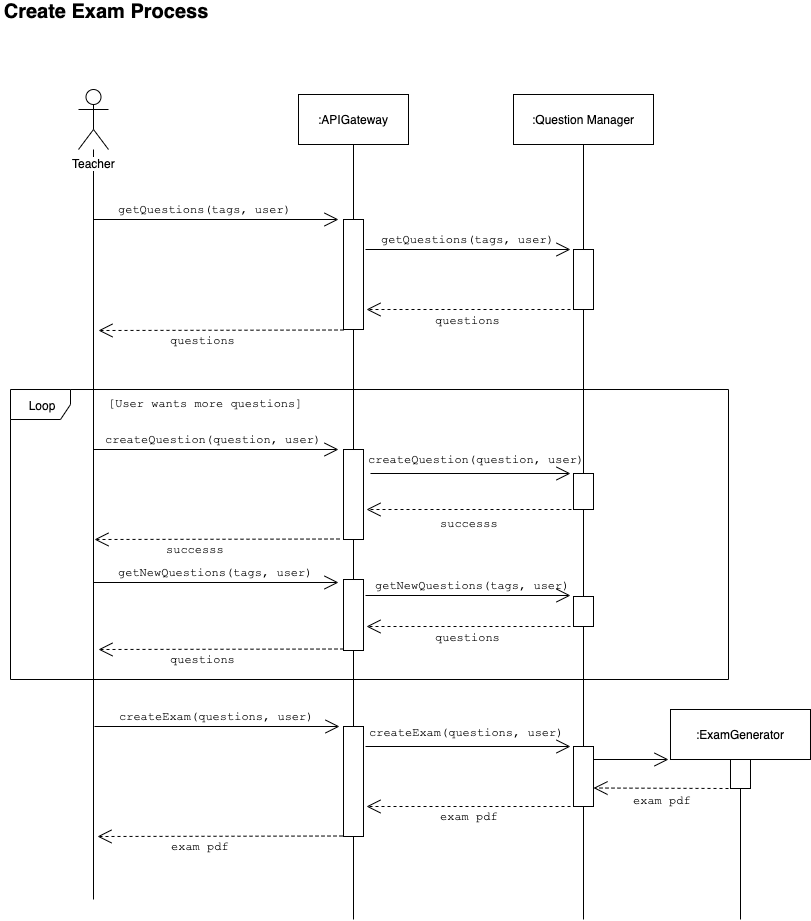

The diagram above was exported from draw.io. Its source (the exported page's mxGraphModel, read from the mxfile embedded in the PNG):
<mxGraphModel dx="1186" dy="796" grid="1" gridSize="10" guides="1" tooltips="1" connect="1" arrows="1" fold="1" page="1" pageScale="1" pageWidth="1654" pageHeight="1169" math="0" shadow="0">
  <root>
    <mxCell id="0" />
    <mxCell id="1" parent="0" />
    <mxCell id="knzY7bHpMFMLSTQLkmV0-5" style="edgeStyle=orthogonalEdgeStyle;rounded=0;orthogonalLoop=1;jettySize=auto;html=1;endArrow=none;endFill=0;" parent="1" source="knzY7bHpMFMLSTQLkmV0-1" edge="1">
      <mxGeometry relative="1" as="geometry">
        <mxPoint x="125" y="940" as="targetPoint" />
      </mxGeometry>
    </mxCell>
    <mxCell id="knzY7bHpMFMLSTQLkmV0-1" value="Teacher" style="shape=umlActor;verticalLabelPosition=bottom;labelBackgroundColor=#ffffff;verticalAlign=top;html=1;" parent="1" vertex="1">
      <mxGeometry x="110" y="130" width="30" height="60" as="geometry" />
    </mxCell>
    <mxCell id="knzY7bHpMFMLSTQLkmV0-7" value="" style="endArrow=open;endFill=1;endSize=12;html=1;" parent="1" edge="1">
      <mxGeometry width="160" relative="1" as="geometry">
        <mxPoint x="125" y="260" as="sourcePoint" />
        <mxPoint x="370" y="260" as="targetPoint" />
      </mxGeometry>
    </mxCell>
    <mxCell id="knzY7bHpMFMLSTQLkmV0-8" value="&lt;font face=&quot;Courier New&quot;&gt;getQuestions(tags, user)&lt;/font&gt;" style="text;html=1;resizable=0;points=[];autosize=1;align=left;verticalAlign=top;spacingTop=-4;" parent="1" vertex="1">
      <mxGeometry x="148" y="240" width="190" height="20" as="geometry" />
    </mxCell>
    <mxCell id="knzY7bHpMFMLSTQLkmV0-11" style="edgeStyle=orthogonalEdgeStyle;rounded=0;orthogonalLoop=1;jettySize=auto;html=1;exitX=0.5;exitY=1;exitDx=0;exitDy=0;entryX=0.5;entryY=0;entryDx=0;entryDy=0;endArrow=none;endFill=0;" parent="1" source="knzY7bHpMFMLSTQLkmV0-9" target="knzY7bHpMFMLSTQLkmV0-10" edge="1">
      <mxGeometry relative="1" as="geometry" />
    </mxCell>
    <mxCell id="knzY7bHpMFMLSTQLkmV0-9" value=":APIGateway" style="html=1;" parent="1" vertex="1">
      <mxGeometry x="330" y="135" width="110" height="50" as="geometry" />
    </mxCell>
    <mxCell id="knzY7bHpMFMLSTQLkmV0-10" value="" style="rounded=0;whiteSpace=wrap;html=1;" parent="1" vertex="1">
      <mxGeometry x="375" y="260" width="20" height="110" as="geometry" />
    </mxCell>
    <mxCell id="knzY7bHpMFMLSTQLkmV0-12" value="" style="endArrow=open;endFill=1;endSize=12;html=1;" parent="1" edge="1">
      <mxGeometry width="160" relative="1" as="geometry">
        <mxPoint x="397" y="290" as="sourcePoint" />
        <mxPoint x="602" y="290" as="targetPoint" />
      </mxGeometry>
    </mxCell>
    <mxCell id="knzY7bHpMFMLSTQLkmV0-16" style="edgeStyle=orthogonalEdgeStyle;rounded=0;orthogonalLoop=1;jettySize=auto;html=1;exitX=0.5;exitY=1;exitDx=0;exitDy=0;entryX=0.5;entryY=0;entryDx=0;entryDy=0;endArrow=none;endFill=0;" parent="1" source="knzY7bHpMFMLSTQLkmV0-13" target="knzY7bHpMFMLSTQLkmV0-14" edge="1">
      <mxGeometry relative="1" as="geometry" />
    </mxCell>
    <mxCell id="knzY7bHpMFMLSTQLkmV0-13" value=":Question Manager" style="html=1;" parent="1" vertex="1">
      <mxGeometry x="545" y="135" width="140" height="50" as="geometry" />
    </mxCell>
    <mxCell id="knzY7bHpMFMLSTQLkmV0-14" value="" style="rounded=0;whiteSpace=wrap;html=1;" parent="1" vertex="1">
      <mxGeometry x="605" y="290" width="20" height="60" as="geometry" />
    </mxCell>
    <mxCell id="knzY7bHpMFMLSTQLkmV0-15" value="" style="endArrow=open;endFill=1;endSize=12;html=1;dashed=1;" parent="1" edge="1">
      <mxGeometry width="160" relative="1" as="geometry">
        <mxPoint x="608" y="350" as="sourcePoint" />
        <mxPoint x="398" y="350" as="targetPoint" />
      </mxGeometry>
    </mxCell>
    <mxCell id="knzY7bHpMFMLSTQLkmV0-17" value="&lt;font face=&quot;Courier New&quot;&gt;getQuestions(tags, user)&lt;/font&gt;" style="text;html=1;resizable=0;points=[];autosize=1;align=left;verticalAlign=top;spacingTop=-4;" parent="1" vertex="1">
      <mxGeometry x="411" y="270" width="190" height="20" as="geometry" />
    </mxCell>
    <mxCell id="knzY7bHpMFMLSTQLkmV0-18" value="&lt;font face=&quot;Courier New&quot;&gt;questions&lt;/font&gt;" style="text;html=1;resizable=0;points=[];autosize=1;align=left;verticalAlign=top;spacingTop=-4;" parent="1" vertex="1">
      <mxGeometry x="465" y="351" width="80" height="20" as="geometry" />
    </mxCell>
    <mxCell id="knzY7bHpMFMLSTQLkmV0-21" value="" style="endArrow=open;endFill=1;endSize=12;html=1;dashed=1;" parent="1" edge="1">
      <mxGeometry width="160" relative="1" as="geometry">
        <mxPoint x="375" y="370.5" as="sourcePoint" />
        <mxPoint x="130" y="371" as="targetPoint" />
      </mxGeometry>
    </mxCell>
    <mxCell id="knzY7bHpMFMLSTQLkmV0-22" value="&lt;font face=&quot;Courier New&quot;&gt;questions&lt;/font&gt;" style="text;html=1;resizable=0;points=[];autosize=1;align=left;verticalAlign=top;spacingTop=-4;" parent="1" vertex="1">
      <mxGeometry x="200" y="371" width="80" height="20" as="geometry" />
    </mxCell>
    <mxCell id="knzY7bHpMFMLSTQLkmV0-25" value="Loop" style="shape=umlFrame;whiteSpace=wrap;html=1;" parent="1" vertex="1">
      <mxGeometry x="42" y="430" width="718" height="290" as="geometry" />
    </mxCell>
    <mxCell id="knzY7bHpMFMLSTQLkmV0-26" value="&lt;font face=&quot;Courier New&quot;&gt;[User wants more questions]&lt;/font&gt;" style="text;html=1;resizable=0;points=[];autosize=1;align=left;verticalAlign=top;spacingTop=-4;" parent="1" vertex="1">
      <mxGeometry x="138" y="434" width="210" height="20" as="geometry" />
    </mxCell>
    <mxCell id="knzY7bHpMFMLSTQLkmV0-27" value="" style="endArrow=open;endFill=1;endSize=12;html=1;" parent="1" edge="1">
      <mxGeometry width="160" relative="1" as="geometry">
        <mxPoint x="125" y="490" as="sourcePoint" />
        <mxPoint x="370" y="490" as="targetPoint" />
      </mxGeometry>
    </mxCell>
    <mxCell id="knzY7bHpMFMLSTQLkmV0-28" value="&lt;font face=&quot;Courier New&quot;&gt;createQuestion(question, user)&lt;/font&gt;" style="text;html=1;resizable=0;points=[];autosize=1;align=left;verticalAlign=top;spacingTop=-4;" parent="1" vertex="1">
      <mxGeometry x="135" y="470" width="230" height="20" as="geometry" />
    </mxCell>
    <mxCell id="kULtXejzku1muv0unqE4-22" style="edgeStyle=orthogonalEdgeStyle;rounded=0;orthogonalLoop=1;jettySize=auto;html=1;exitX=0.5;exitY=1;exitDx=0;exitDy=0;entryX=0.5;entryY=0;entryDx=0;entryDy=0;endArrow=none;endFill=0;" parent="1" source="knzY7bHpMFMLSTQLkmV0-29" target="kULtXejzku1muv0unqE4-16" edge="1">
      <mxGeometry relative="1" as="geometry" />
    </mxCell>
    <mxCell id="knzY7bHpMFMLSTQLkmV0-29" value="" style="rounded=0;whiteSpace=wrap;html=1;" parent="1" vertex="1">
      <mxGeometry x="375" y="490" width="20" height="90" as="geometry" />
    </mxCell>
    <mxCell id="knzY7bHpMFMLSTQLkmV0-30" value="" style="endArrow=open;endFill=1;endSize=12;html=1;" parent="1" edge="1">
      <mxGeometry width="160" relative="1" as="geometry">
        <mxPoint x="402" y="514" as="sourcePoint" />
        <mxPoint x="602" y="514" as="targetPoint" />
      </mxGeometry>
    </mxCell>
    <mxCell id="knzY7bHpMFMLSTQLkmV0-31" value="&lt;font face=&quot;Courier New&quot;&gt;createQuestion(question, user)&lt;/font&gt;" style="text;html=1;resizable=0;points=[];autosize=1;align=left;verticalAlign=top;spacingTop=-4;" parent="1" vertex="1">
      <mxGeometry x="398" y="490" width="230" height="20" as="geometry" />
    </mxCell>
    <mxCell id="knzY7bHpMFMLSTQLkmV0-32" value="" style="rounded=0;whiteSpace=wrap;html=1;" parent="1" vertex="1">
      <mxGeometry x="605" y="514" width="20" height="36" as="geometry" />
    </mxCell>
    <mxCell id="knzY7bHpMFMLSTQLkmV0-42" value="" style="endArrow=open;endFill=1;endSize=12;html=1;dashed=1;" parent="1" edge="1">
      <mxGeometry width="160" relative="1" as="geometry">
        <mxPoint x="603" y="550" as="sourcePoint" />
        <mxPoint x="398" y="550" as="targetPoint" />
      </mxGeometry>
    </mxCell>
    <mxCell id="knzY7bHpMFMLSTQLkmV0-47" value="" style="endArrow=open;endFill=1;endSize=12;html=1;dashed=1;" parent="1" edge="1">
      <mxGeometry width="160" relative="1" as="geometry">
        <mxPoint x="371" y="579.5" as="sourcePoint" />
        <mxPoint x="126" y="580" as="targetPoint" />
      </mxGeometry>
    </mxCell>
    <mxCell id="knzY7bHpMFMLSTQLkmV0-48" value="&lt;font face=&quot;Courier New&quot;&gt;successs&lt;/font&gt;" style="text;html=1;resizable=0;points=[];autosize=1;align=left;verticalAlign=top;spacingTop=-4;" parent="1" vertex="1">
      <mxGeometry x="196" y="580" width="70" height="20" as="geometry" />
    </mxCell>
    <mxCell id="knzY7bHpMFMLSTQLkmV0-49" value="" style="endArrow=none;html=1;entryX=0.5;entryY=1;entryDx=0;entryDy=0;exitX=0.5;exitY=0;exitDx=0;exitDy=0;" parent="1" source="knzY7bHpMFMLSTQLkmV0-29" target="knzY7bHpMFMLSTQLkmV0-10" edge="1">
      <mxGeometry width="50" height="50" relative="1" as="geometry">
        <mxPoint x="40" y="870" as="sourcePoint" />
        <mxPoint x="90" y="820" as="targetPoint" />
      </mxGeometry>
    </mxCell>
    <mxCell id="knzY7bHpMFMLSTQLkmV0-50" value="" style="endArrow=none;html=1;entryX=0.5;entryY=1;entryDx=0;entryDy=0;exitX=0.5;exitY=0;exitDx=0;exitDy=0;" parent="1" source="knzY7bHpMFMLSTQLkmV0-32" target="knzY7bHpMFMLSTQLkmV0-14" edge="1">
      <mxGeometry width="50" height="50" relative="1" as="geometry">
        <mxPoint x="640" y="540" as="sourcePoint" />
        <mxPoint x="690" y="490" as="targetPoint" />
      </mxGeometry>
    </mxCell>
    <mxCell id="knzY7bHpMFMLSTQLkmV0-52" value="" style="endArrow=open;endFill=1;endSize=12;html=1;" parent="1" edge="1">
      <mxGeometry width="160" relative="1" as="geometry">
        <mxPoint x="126" y="767" as="sourcePoint" />
        <mxPoint x="371" y="767" as="targetPoint" />
      </mxGeometry>
    </mxCell>
    <mxCell id="knzY7bHpMFMLSTQLkmV0-53" value="&lt;font face=&quot;Courier New&quot;&gt;createExam(questions, user)&lt;/font&gt;" style="text;html=1;resizable=0;points=[];autosize=1;align=left;verticalAlign=top;spacingTop=-4;" parent="1" vertex="1">
      <mxGeometry x="149" y="747" width="210" height="20" as="geometry" />
    </mxCell>
    <mxCell id="kULtXejzku1muv0unqE4-37" style="edgeStyle=orthogonalEdgeStyle;rounded=0;orthogonalLoop=1;jettySize=auto;html=1;exitX=0.5;exitY=1;exitDx=0;exitDy=0;endArrow=none;endFill=0;" parent="1" source="knzY7bHpMFMLSTQLkmV0-54" edge="1">
      <mxGeometry relative="1" as="geometry">
        <mxPoint x="385" y="960" as="targetPoint" />
      </mxGeometry>
    </mxCell>
    <mxCell id="knzY7bHpMFMLSTQLkmV0-54" value="" style="rounded=0;whiteSpace=wrap;html=1;" parent="1" vertex="1">
      <mxGeometry x="375" y="767" width="20" height="110" as="geometry" />
    </mxCell>
    <mxCell id="knzY7bHpMFMLSTQLkmV0-55" value="" style="endArrow=open;endFill=1;endSize=12;html=1;dashed=1;" parent="1" edge="1">
      <mxGeometry width="160" relative="1" as="geometry">
        <mxPoint x="374" y="876.5" as="sourcePoint" />
        <mxPoint x="129" y="877" as="targetPoint" />
      </mxGeometry>
    </mxCell>
    <mxCell id="kULtXejzku1muv0unqE4-1" value="" style="endArrow=open;endFill=1;endSize=12;html=1;" parent="1" edge="1">
      <mxGeometry width="160" relative="1" as="geometry">
        <mxPoint x="397" y="787" as="sourcePoint" />
        <mxPoint x="602" y="787" as="targetPoint" />
      </mxGeometry>
    </mxCell>
    <mxCell id="kULtXejzku1muv0unqE4-38" style="edgeStyle=orthogonalEdgeStyle;rounded=0;orthogonalLoop=1;jettySize=auto;html=1;exitX=0.5;exitY=1;exitDx=0;exitDy=0;endArrow=none;endFill=0;" parent="1" source="kULtXejzku1muv0unqE4-2" edge="1">
      <mxGeometry relative="1" as="geometry">
        <mxPoint x="615" y="960" as="targetPoint" />
      </mxGeometry>
    </mxCell>
    <mxCell id="kULtXejzku1muv0unqE4-2" value="" style="rounded=0;whiteSpace=wrap;html=1;" parent="1" vertex="1">
      <mxGeometry x="605" y="787" width="20" height="60" as="geometry" />
    </mxCell>
    <mxCell id="kULtXejzku1muv0unqE4-3" value="" style="endArrow=open;endFill=1;endSize=12;html=1;dashed=1;" parent="1" edge="1">
      <mxGeometry width="160" relative="1" as="geometry">
        <mxPoint x="608" y="847" as="sourcePoint" />
        <mxPoint x="398" y="847" as="targetPoint" />
      </mxGeometry>
    </mxCell>
    <mxCell id="kULtXejzku1muv0unqE4-4" value="&lt;font face=&quot;Courier New&quot;&gt;createExam(questions, user)&lt;/font&gt;" style="text;html=1;resizable=0;points=[];autosize=1;align=left;verticalAlign=top;spacingTop=-4;" parent="1" vertex="1">
      <mxGeometry x="399" y="763" width="210" height="20" as="geometry" />
    </mxCell>
    <mxCell id="kULtXejzku1muv0unqE4-6" value=":ExamGenerator" style="html=1;" parent="1" vertex="1">
      <mxGeometry x="702" y="750" width="140" height="50" as="geometry" />
    </mxCell>
    <mxCell id="kULtXejzku1muv0unqE4-39" style="edgeStyle=orthogonalEdgeStyle;rounded=0;orthogonalLoop=1;jettySize=auto;html=1;exitX=0.5;exitY=1;exitDx=0;exitDy=0;endArrow=none;endFill=0;" parent="1" source="kULtXejzku1muv0unqE4-7" edge="1">
      <mxGeometry relative="1" as="geometry">
        <mxPoint x="772" y="960" as="targetPoint" />
      </mxGeometry>
    </mxCell>
    <mxCell id="kULtXejzku1muv0unqE4-7" value="" style="rounded=0;whiteSpace=wrap;html=1;" parent="1" vertex="1">
      <mxGeometry x="762" y="800" width="20" height="29" as="geometry" />
    </mxCell>
    <mxCell id="kULtXejzku1muv0unqE4-8" value="" style="endArrow=open;endFill=1;endSize=12;html=1;dashed=1;" parent="1" edge="1">
      <mxGeometry width="160" relative="1" as="geometry">
        <mxPoint x="760" y="829" as="sourcePoint" />
        <mxPoint x="625" y="828.5" as="targetPoint" />
      </mxGeometry>
    </mxCell>
    <mxCell id="kULtXejzku1muv0unqE4-9" value="" style="endArrow=open;endFill=1;endSize=12;html=1;" parent="1" edge="1">
      <mxGeometry width="160" relative="1" as="geometry">
        <mxPoint x="625.5" y="800" as="sourcePoint" />
        <mxPoint x="700" y="800" as="targetPoint" />
      </mxGeometry>
    </mxCell>
    <mxCell id="kULtXejzku1muv0unqE4-10" value="&lt;font face=&quot;Courier New&quot;&gt;exam pdf&lt;/font&gt;" style="text;html=1;resizable=0;points=[];autosize=1;align=left;verticalAlign=top;spacingTop=-4;" parent="1" vertex="1">
      <mxGeometry x="663" y="831" width="70" height="20" as="geometry" />
    </mxCell>
    <mxCell id="kULtXejzku1muv0unqE4-11" value="&lt;font face=&quot;Courier New&quot;&gt;exam pdf&lt;/font&gt;" style="text;html=1;resizable=0;points=[];autosize=1;align=left;verticalAlign=top;spacingTop=-4;" parent="1" vertex="1">
      <mxGeometry x="470" y="847" width="70" height="20" as="geometry" />
    </mxCell>
    <mxCell id="kULtXejzku1muv0unqE4-12" value="&lt;font face=&quot;Courier New&quot;&gt;exam pdf&lt;/font&gt;" style="text;html=1;resizable=0;points=[];autosize=1;align=left;verticalAlign=top;spacingTop=-4;" parent="1" vertex="1">
      <mxGeometry x="201" y="877" width="70" height="20" as="geometry" />
    </mxCell>
    <mxCell id="kULtXejzku1muv0unqE4-13" value="&lt;b&gt;&lt;font style=&quot;font-size: 20px&quot;&gt;Create Exam Process&lt;/font&gt;&lt;/b&gt;" style="text;html=1;strokeColor=none;fillColor=none;align=center;verticalAlign=middle;whiteSpace=wrap;rounded=0;" parent="1" vertex="1">
      <mxGeometry x="32" y="42" width="210" height="20" as="geometry" />
    </mxCell>
    <mxCell id="kULtXejzku1muv0unqE4-15" value="&lt;font face=&quot;Courier New&quot;&gt;successs&lt;/font&gt;" style="text;html=1;resizable=0;points=[];autosize=1;align=left;verticalAlign=top;spacingTop=-4;" parent="1" vertex="1">
      <mxGeometry x="470" y="554" width="70" height="20" as="geometry" />
    </mxCell>
    <mxCell id="kULtXejzku1muv0unqE4-35" style="edgeStyle=orthogonalEdgeStyle;rounded=0;orthogonalLoop=1;jettySize=auto;html=1;exitX=0.5;exitY=1;exitDx=0;exitDy=0;endArrow=none;endFill=0;entryX=0.5;entryY=0;entryDx=0;entryDy=0;" parent="1" source="kULtXejzku1muv0unqE4-16" target="knzY7bHpMFMLSTQLkmV0-54" edge="1">
      <mxGeometry relative="1" as="geometry">
        <mxPoint x="385" y="760" as="targetPoint" />
      </mxGeometry>
    </mxCell>
    <mxCell id="kULtXejzku1muv0unqE4-16" value="" style="rounded=0;whiteSpace=wrap;html=1;" parent="1" vertex="1">
      <mxGeometry x="375" y="620" width="20" height="71" as="geometry" />
    </mxCell>
    <mxCell id="kULtXejzku1muv0unqE4-17" value="" style="endArrow=open;endFill=1;endSize=12;html=1;" parent="1" edge="1">
      <mxGeometry width="160" relative="1" as="geometry">
        <mxPoint x="397" y="636" as="sourcePoint" />
        <mxPoint x="602" y="636" as="targetPoint" />
      </mxGeometry>
    </mxCell>
    <mxCell id="kULtXejzku1muv0unqE4-33" style="edgeStyle=orthogonalEdgeStyle;rounded=0;orthogonalLoop=1;jettySize=auto;html=1;exitX=0.5;exitY=1;exitDx=0;exitDy=0;entryX=0.5;entryY=0;entryDx=0;entryDy=0;endArrow=none;endFill=0;" parent="1" source="kULtXejzku1muv0unqE4-18" target="kULtXejzku1muv0unqE4-2" edge="1">
      <mxGeometry relative="1" as="geometry" />
    </mxCell>
    <mxCell id="kULtXejzku1muv0unqE4-18" value="" style="rounded=0;whiteSpace=wrap;html=1;" parent="1" vertex="1">
      <mxGeometry x="605" y="637" width="20" height="30" as="geometry" />
    </mxCell>
    <mxCell id="kULtXejzku1muv0unqE4-19" value="" style="endArrow=open;endFill=1;endSize=12;html=1;dashed=1;" parent="1" edge="1">
      <mxGeometry width="160" relative="1" as="geometry">
        <mxPoint x="608" y="667" as="sourcePoint" />
        <mxPoint x="398" y="667" as="targetPoint" />
      </mxGeometry>
    </mxCell>
    <mxCell id="kULtXejzku1muv0unqE4-20" value="&lt;font face=&quot;Courier New&quot;&gt;getNewQuestions(tags, user)&lt;/font&gt;" style="text;html=1;resizable=0;points=[];autosize=1;align=left;verticalAlign=top;spacingTop=-4;" parent="1" vertex="1">
      <mxGeometry x="405" y="616" width="210" height="20" as="geometry" />
    </mxCell>
    <mxCell id="kULtXejzku1muv0unqE4-21" value="&lt;font face=&quot;Courier New&quot;&gt;questions&lt;/font&gt;" style="text;html=1;resizable=0;points=[];autosize=1;align=left;verticalAlign=top;spacingTop=-4;" parent="1" vertex="1">
      <mxGeometry x="465" y="668" width="80" height="20" as="geometry" />
    </mxCell>
    <mxCell id="kULtXejzku1muv0unqE4-23" value="" style="endArrow=open;endFill=1;endSize=12;html=1;" parent="1" edge="1">
      <mxGeometry width="160" relative="1" as="geometry">
        <mxPoint x="125" y="623" as="sourcePoint" />
        <mxPoint x="370" y="623" as="targetPoint" />
      </mxGeometry>
    </mxCell>
    <mxCell id="kULtXejzku1muv0unqE4-24" value="&lt;font face=&quot;Courier New&quot;&gt;getNewQuestions(tags, user)&lt;/font&gt;" style="text;html=1;resizable=0;points=[];autosize=1;align=left;verticalAlign=top;spacingTop=-4;" parent="1" vertex="1">
      <mxGeometry x="148" y="603" width="210" height="20" as="geometry" />
    </mxCell>
    <mxCell id="kULtXejzku1muv0unqE4-25" value="" style="endArrow=open;endFill=1;endSize=12;html=1;dashed=1;" parent="1" edge="1">
      <mxGeometry width="160" relative="1" as="geometry">
        <mxPoint x="375" y="689.5" as="sourcePoint" />
        <mxPoint x="130" y="690" as="targetPoint" />
      </mxGeometry>
    </mxCell>
    <mxCell id="kULtXejzku1muv0unqE4-26" value="&lt;font face=&quot;Courier New&quot;&gt;questions&lt;/font&gt;" style="text;html=1;resizable=0;points=[];autosize=1;align=left;verticalAlign=top;spacingTop=-4;" parent="1" vertex="1">
      <mxGeometry x="200" y="690" width="80" height="20" as="geometry" />
    </mxCell>
    <mxCell id="kULtXejzku1muv0unqE4-32" value="" style="endArrow=none;html=1;entryX=0.5;entryY=1;entryDx=0;entryDy=0;exitX=0.5;exitY=0;exitDx=0;exitDy=0;" parent="1" source="kULtXejzku1muv0unqE4-18" edge="1">
      <mxGeometry width="50" height="50" relative="1" as="geometry">
        <mxPoint x="615" y="630" as="sourcePoint" />
        <mxPoint x="615" y="550" as="targetPoint" />
      </mxGeometry>
    </mxCell>
  </root>
</mxGraphModel>